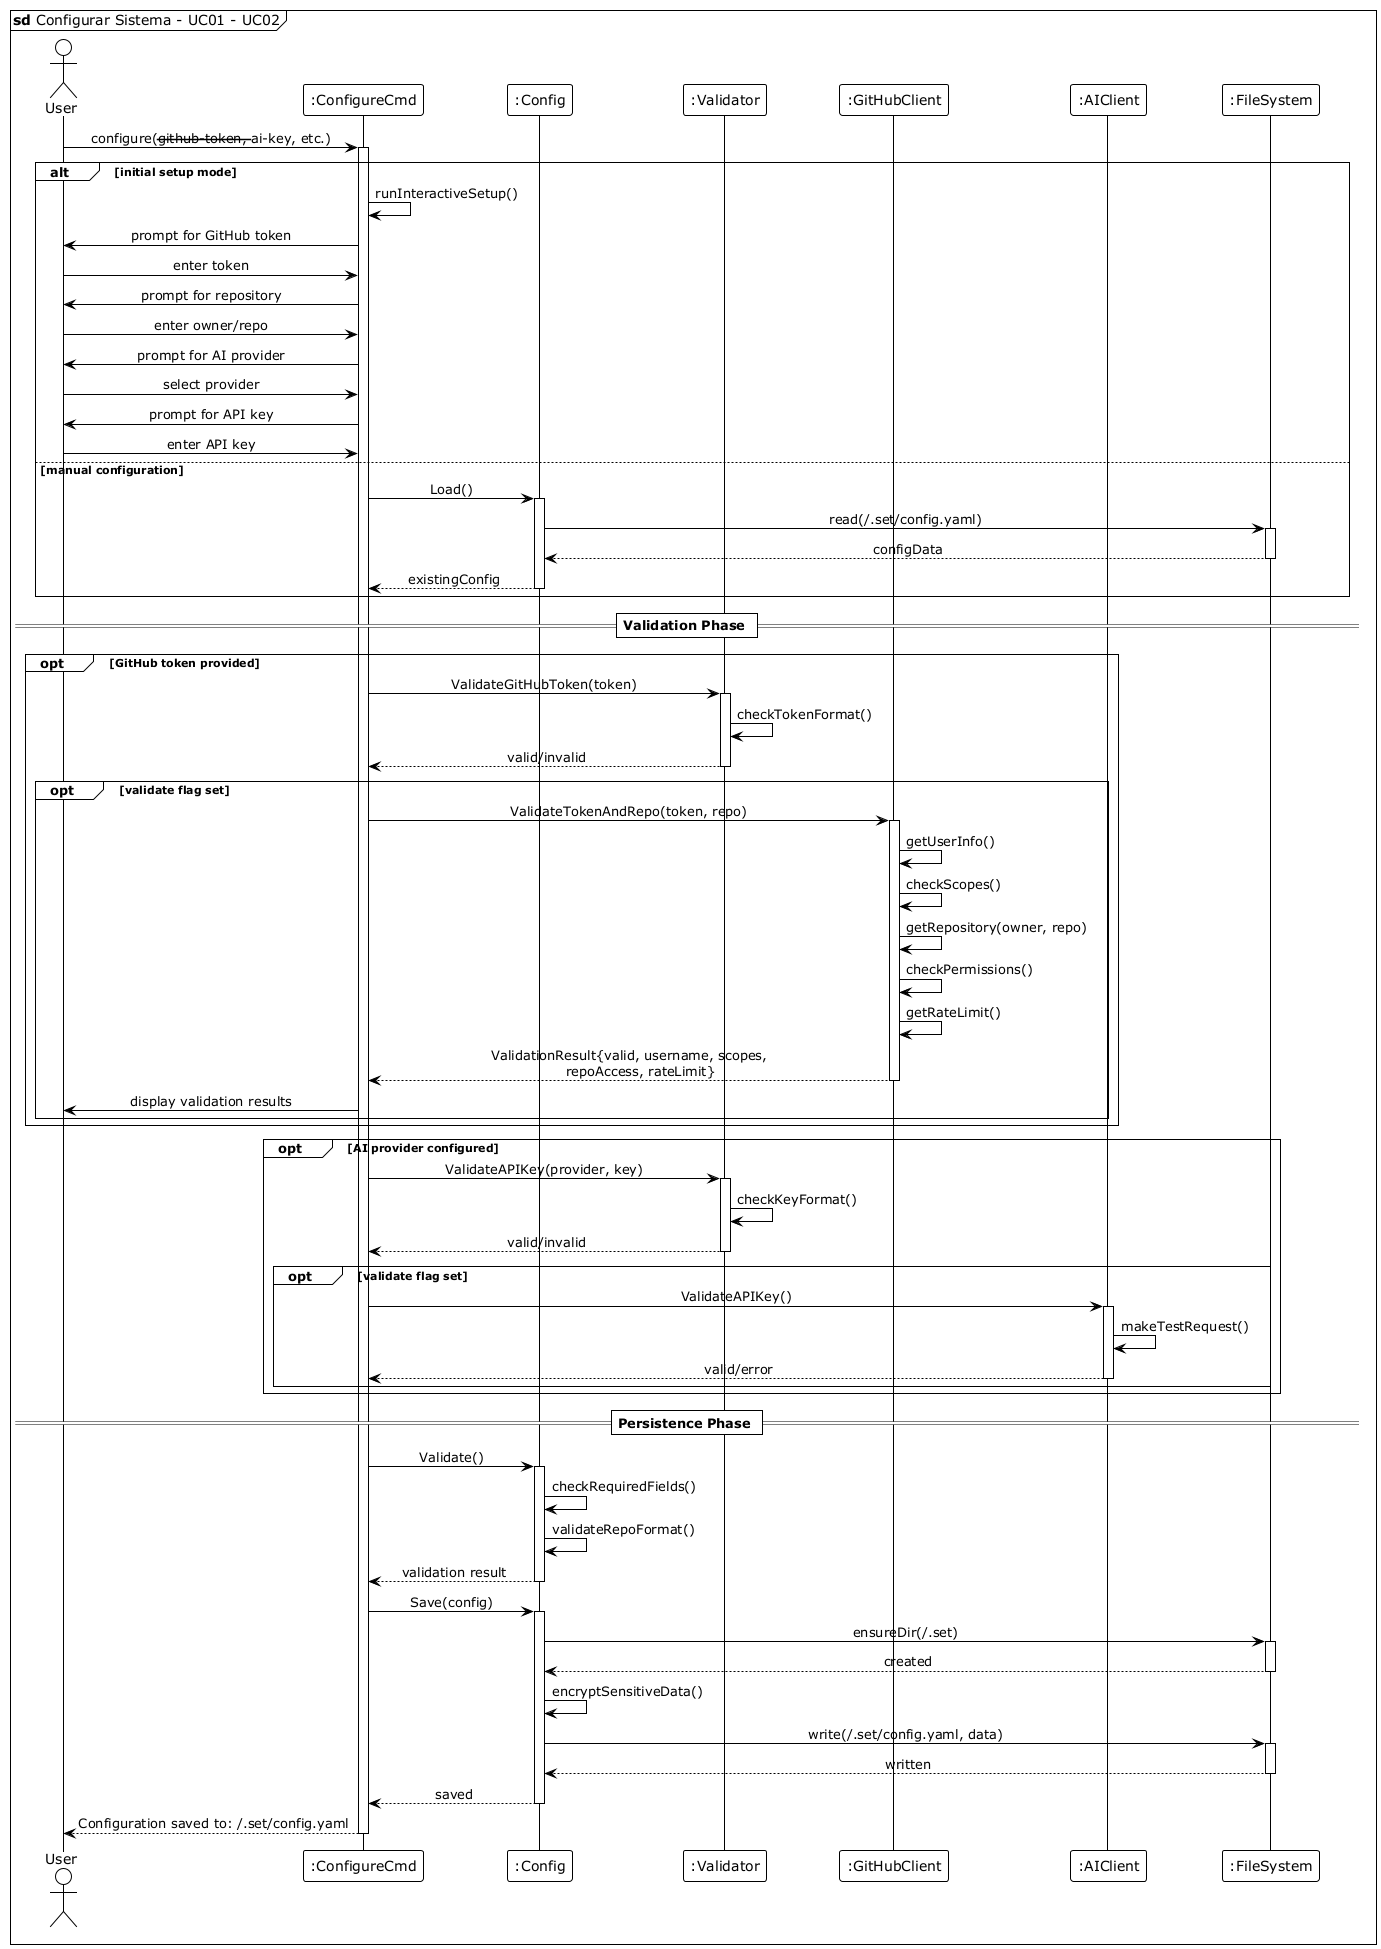

The diagram above was rendered by PlantUML. Its source (embedded in the PNG):
@startuml figura-3.2-sequence-configure
!theme plain
skinparam BoxPadding 10
skinparam ParticipantPadding 20
skinparam SequenceMessageAlign center

mainframe **sd** Configurar Sistema - UC01 - UC02

actor User
participant ":ConfigureCmd" as Cmd
participant ":Config" as Cfg
participant ":Validator" as Val
participant ":GitHubClient" as GH
participant ":AIClient" as AI
participant ":FileSystem" as FS

User -> Cmd: configure(--github-token, --ai-key, etc.)
activate Cmd

alt initial setup mode
    Cmd -> Cmd: runInteractiveSetup()
    Cmd -> User: prompt for GitHub token
    User -> Cmd: enter token
    Cmd -> User: prompt for repository
    User -> Cmd: enter owner/repo
    Cmd -> User: prompt for AI provider
    User -> Cmd: select provider
    Cmd -> User: prompt for API key
    User -> Cmd: enter API key
else manual configuration
    Cmd -> Cfg: Load()
    activate Cfg

    Cfg -> FS: read(~/.set/config.yaml)
    activate FS
    FS --> Cfg: configData
    deactivate FS

    Cfg --> Cmd: existingConfig
    deactivate Cfg
end

== Validation Phase ==

opt GitHub token provided
    Cmd -> Val: ValidateGitHubToken(token)
    activate Val
    Val -> Val: checkTokenFormat()
    Val --> Cmd: valid/invalid
    deactivate Val

    opt validate flag set
        Cmd -> GH: ValidateTokenAndRepo(token, repo)
        activate GH

        GH -> GH: getUserInfo()
        GH -> GH: checkScopes()
        GH -> GH: getRepository(owner, repo)
        GH -> GH: checkPermissions()
        GH -> GH: getRateLimit()

        GH --> Cmd: ValidationResult{valid, username, scopes, \n    repoAccess, rateLimit}
        deactivate GH

        Cmd -> User: display validation results
    end
end

opt AI provider configured
    Cmd -> Val: ValidateAPIKey(provider, key)
    activate Val
    Val -> Val: checkKeyFormat()
    Val --> Cmd: valid/invalid
    deactivate Val

    opt validate flag set
        Cmd -> AI: ValidateAPIKey()
        activate AI
        AI -> AI: makeTestRequest()
        AI --> Cmd: valid/error
        deactivate AI
    end
end

== Persistence Phase ==

Cmd -> Cfg: Validate()
activate Cfg
Cfg -> Cfg: checkRequiredFields()
Cfg -> Cfg: validateRepoFormat()
Cfg --> Cmd: validation result
deactivate Cfg

Cmd -> Cfg: Save(config)
activate Cfg

Cfg -> FS: ensureDir(~/.set)
activate FS
FS --> Cfg: created
deactivate FS

Cfg -> Cfg: encryptSensitiveData()

Cfg -> FS: write(~/.set/config.yaml, data)
activate FS
FS --> Cfg: written
deactivate FS

Cfg --> Cmd: saved
deactivate Cfg

Cmd --> User: Configuration saved to: ~/.set/config.yaml
deactivate Cmd

@enduml